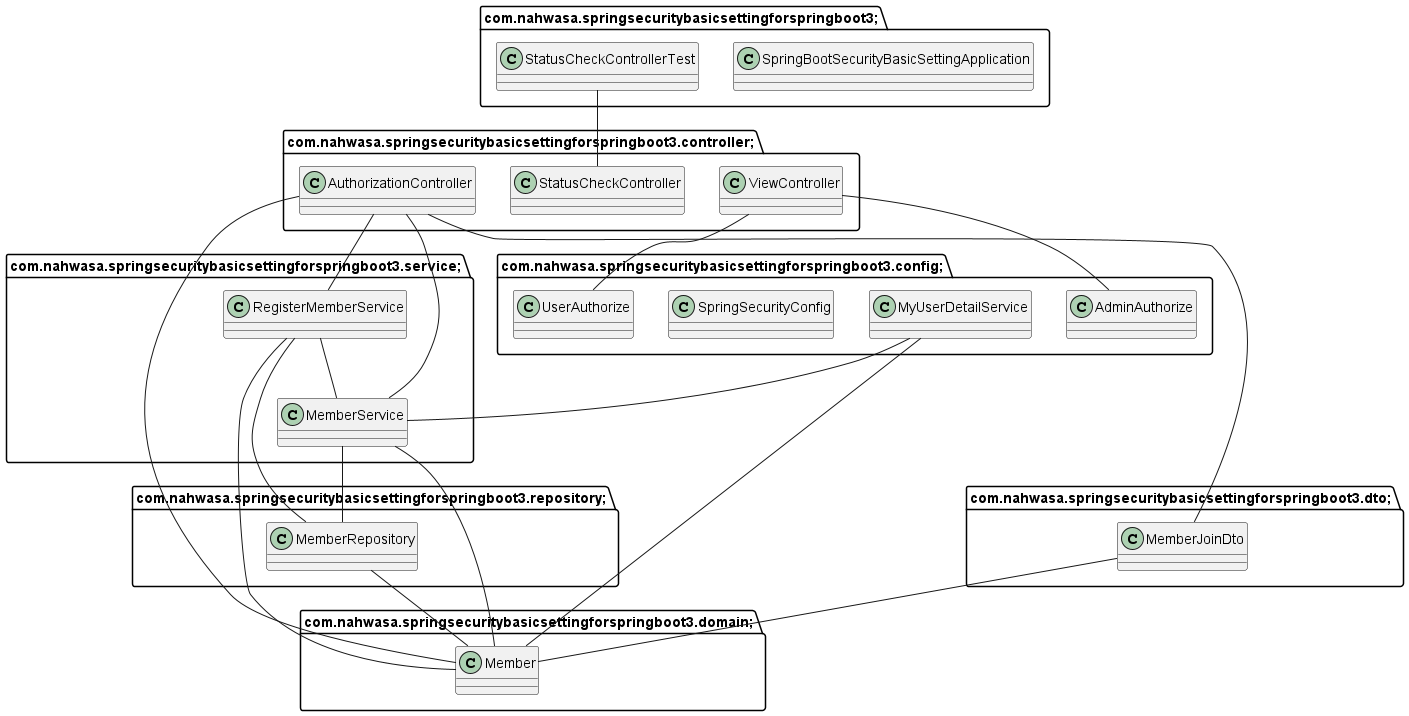

The diagram above was rendered by PlantUML. Its source (embedded in the PNG):
@startuml
package com.nahwasa.springsecuritybasicsettingforspringboot3.config; {
class AdminAuthorize {
}

class MyUserDetailService {
}

class SpringSecurityConfig {
}

class UserAuthorize {
}

}

package com.nahwasa.springsecuritybasicsettingforspringboot3.controller; {
class AuthorizationController {
}

class StatusCheckController {
}

class ViewController {
}

}

package com.nahwasa.springsecuritybasicsettingforspringboot3.domain; {
class Member {
}

}

package com.nahwasa.springsecuritybasicsettingforspringboot3.dto; {
class MemberJoinDto {
}

}

package com.nahwasa.springsecuritybasicsettingforspringboot3.repository; {
class MemberRepository {
}

}

package com.nahwasa.springsecuritybasicsettingforspringboot3.service; {
class MemberService {
}

class RegisterMemberService {
}

}

package com.nahwasa.springsecuritybasicsettingforspringboot3; {
class SpringBootSecurityBasicSettingApplication {
}

class StatusCheckControllerTest {
}

}

MyUserDetailService -- Member
MyUserDetailService -- MemberService
AuthorizationController -- Member
AuthorizationController -- MemberJoinDto
AuthorizationController -- MemberService
AuthorizationController -- RegisterMemberService
ViewController -- AdminAuthorize
ViewController -- UserAuthorize
MemberJoinDto -- Member
MemberRepository -- Member
MemberService -- Member
MemberService -- MemberRepository
RegisterMemberService -- Member
RegisterMemberService -- MemberRepository
RegisterMemberService -- MemberService
StatusCheckControllerTest -- StatusCheckController
@enduml